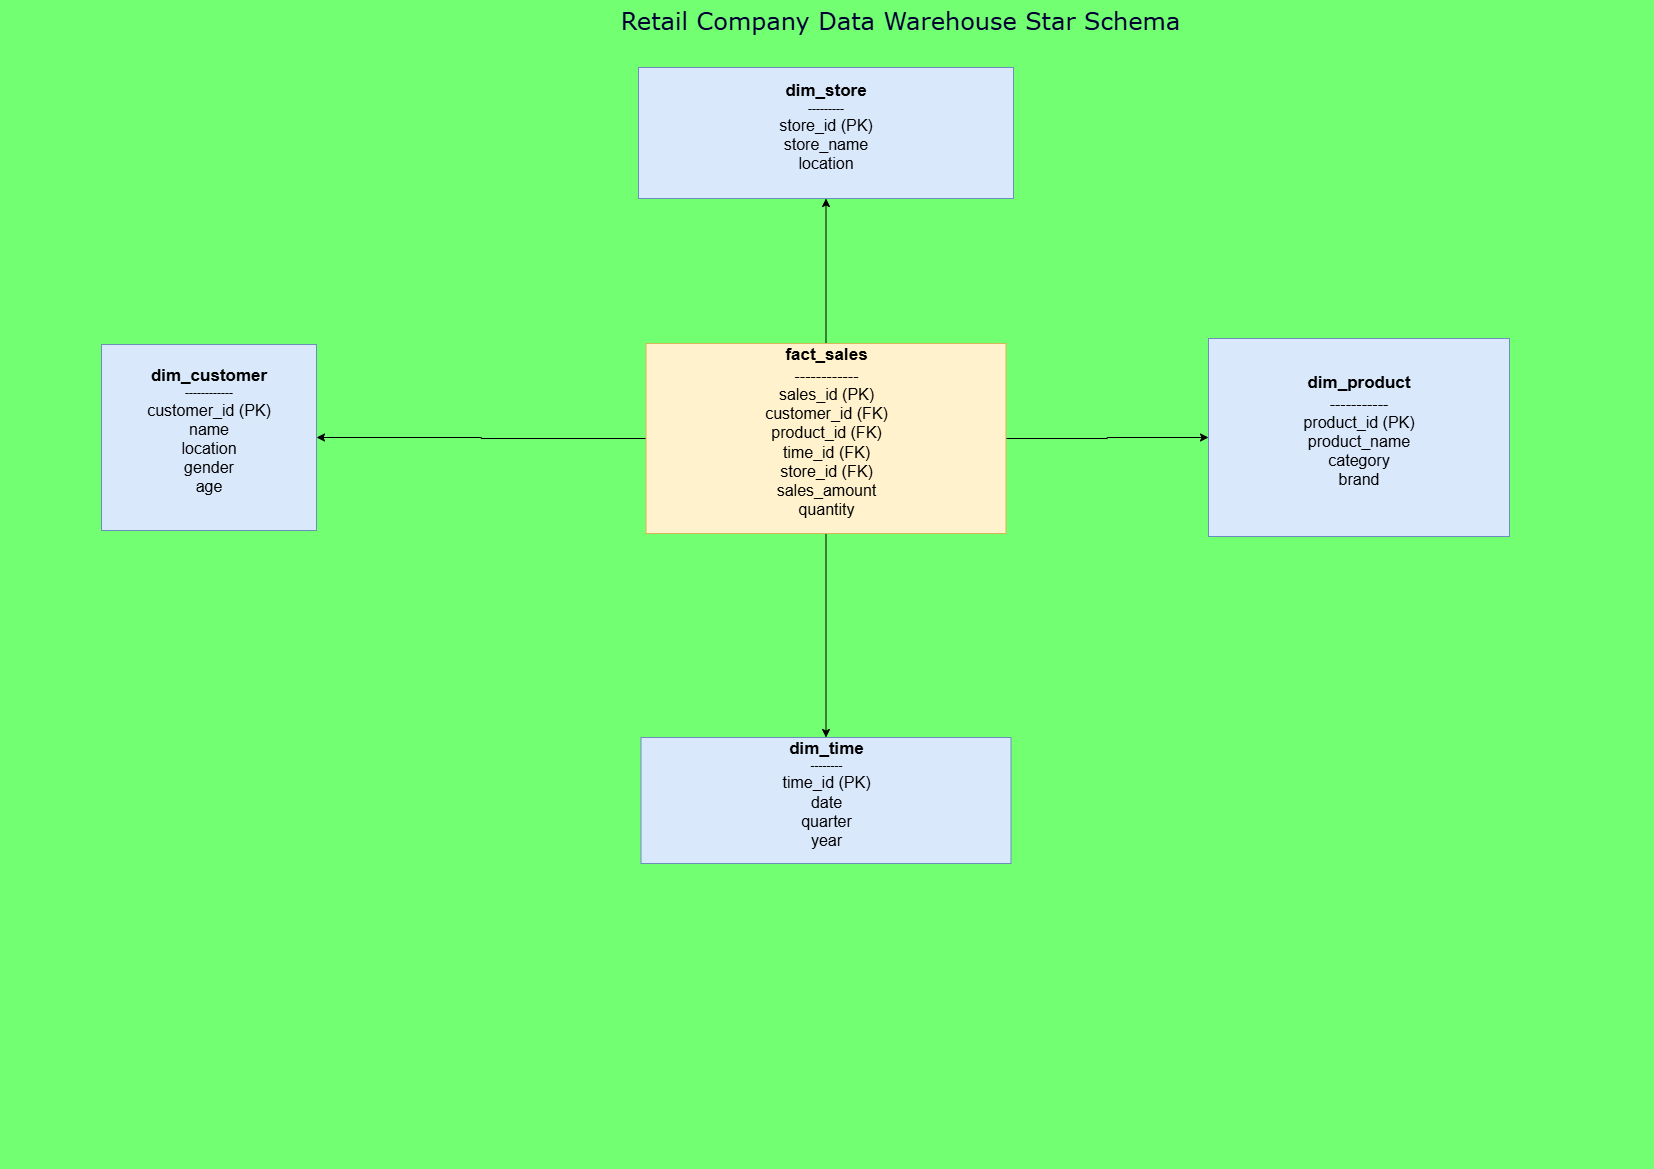

The diagram above was exported from draw.io. Its source (the exported page's mxGraphModel, read from the mxfile embedded in the PNG):
<mxGraphModel dx="872" dy="439" grid="0" gridSize="10" guides="1" tooltips="1" connect="1" arrows="1" fold="1" page="1" pageScale="1" pageWidth="827" pageHeight="1169" background="#72FF72" math="0" shadow="0">
  <root>
    <mxCell id="0" />
    <mxCell id="1" parent="0" />
    <mxCell id="rJOgxg6jVDHip_2soZXK-5" value="" style="edgeStyle=orthogonalEdgeStyle;rounded=0;orthogonalLoop=1;jettySize=auto;html=1;" parent="1" source="rJOgxg6jVDHip_2soZXK-2" target="rJOgxg6jVDHip_2soZXK-4" edge="1">
      <mxGeometry relative="1" as="geometry" />
    </mxCell>
    <mxCell id="rJOgxg6jVDHip_2soZXK-7" value="" style="edgeStyle=orthogonalEdgeStyle;rounded=0;orthogonalLoop=1;jettySize=auto;html=1;" parent="1" source="rJOgxg6jVDHip_2soZXK-2" target="rJOgxg6jVDHip_2soZXK-6" edge="1">
      <mxGeometry relative="1" as="geometry" />
    </mxCell>
    <mxCell id="rJOgxg6jVDHip_2soZXK-9" value="" style="edgeStyle=orthogonalEdgeStyle;rounded=0;orthogonalLoop=1;jettySize=auto;html=1;" parent="1" source="rJOgxg6jVDHip_2soZXK-2" target="rJOgxg6jVDHip_2soZXK-8" edge="1">
      <mxGeometry relative="1" as="geometry" />
    </mxCell>
    <mxCell id="rJOgxg6jVDHip_2soZXK-11" value="" style="edgeStyle=orthogonalEdgeStyle;rounded=0;orthogonalLoop=1;jettySize=auto;html=1;" parent="1" source="rJOgxg6jVDHip_2soZXK-2" target="rJOgxg6jVDHip_2soZXK-10" edge="1">
      <mxGeometry relative="1" as="geometry" />
    </mxCell>
    <mxCell id="rJOgxg6jVDHip_2soZXK-2" value="&lt;div&gt;&lt;font style=&quot;font-size: 17px;&quot;&gt;&lt;b style=&quot;&quot;&gt;fact_sales&lt;/b&gt;&lt;/font&gt;&lt;/div&gt;&lt;div&gt;&lt;font size=&quot;3&quot;&gt;------------&lt;/font&gt;&lt;/div&gt;&lt;div&gt;&lt;font size=&quot;3&quot;&gt;sales_id (PK)&lt;/font&gt;&lt;/div&gt;&lt;div&gt;&lt;font size=&quot;3&quot;&gt;customer_id (FK)&lt;/font&gt;&lt;/div&gt;&lt;div&gt;&lt;font size=&quot;3&quot;&gt;product_id (FK)&lt;/font&gt;&lt;/div&gt;&lt;div&gt;&lt;font size=&quot;3&quot;&gt;time_id (FK)&lt;/font&gt;&lt;/div&gt;&lt;div&gt;&lt;font size=&quot;3&quot;&gt;store_id (FK)&lt;/font&gt;&lt;/div&gt;&lt;div&gt;&lt;font size=&quot;3&quot;&gt;sales_amount&lt;/font&gt;&lt;/div&gt;&lt;div&gt;&lt;font size=&quot;3&quot;&gt;quantity&lt;/font&gt;&lt;/div&gt;&lt;div&gt;&lt;br&gt;&lt;/div&gt;" style="rounded=0;whiteSpace=wrap;html=1;fillColor=#fff2cc;strokeColor=#d6b656;" parent="1" vertex="1">
      <mxGeometry x="645.5" y="343" width="360" height="190" as="geometry" />
    </mxCell>
    <mxCell id="rJOgxg6jVDHip_2soZXK-3" value="&lt;font face=&quot;Verdana&quot; style=&quot;font-size: 24px; color: rgb(0, 0, 51);&quot;&gt;Retail Company Data Warehouse Star Schema&lt;/font&gt;" style="text;html=1;align=center;verticalAlign=middle;whiteSpace=wrap;rounded=0;" parent="1" vertex="1">
      <mxGeometry x="230" width="1340" height="40" as="geometry" />
    </mxCell>
    <mxCell id="rJOgxg6jVDHip_2soZXK-4" value="&lt;div&gt;&lt;font style=&quot;font-size: 17px;&quot;&gt;&lt;b style=&quot;&quot;&gt;dim_product&lt;/b&gt;&lt;/font&gt;&lt;/div&gt;&lt;div&gt;&lt;font style=&quot;font-size: 16px;&quot;&gt;-----------&lt;/font&gt;&lt;/div&gt;&lt;div&gt;&lt;font style=&quot;font-size: 16px;&quot;&gt;product_id (PK)&lt;/font&gt;&lt;/div&gt;&lt;div&gt;&lt;font style=&quot;font-size: 16px;&quot;&gt;product_name&lt;/font&gt;&lt;/div&gt;&lt;div&gt;&lt;font style=&quot;font-size: 16px;&quot;&gt;category&lt;/font&gt;&lt;/div&gt;&lt;div&gt;&lt;font style=&quot;font-size: 16px;&quot;&gt;brand&lt;/font&gt;&lt;/div&gt;&lt;div&gt;&lt;br&gt;&lt;/div&gt;" style="whiteSpace=wrap;html=1;fillColor=#dae8fc;strokeColor=#6c8ebf;rounded=0;" parent="1" vertex="1">
      <mxGeometry x="1208" y="338" width="301" height="198" as="geometry" />
    </mxCell>
    <mxCell id="rJOgxg6jVDHip_2soZXK-6" value="&lt;div&gt;&lt;font style=&quot;font-size: 17px;&quot;&gt;&lt;b&gt;dim_time&lt;/b&gt;&lt;/font&gt;&lt;/div&gt;&lt;div&gt;--------&lt;/div&gt;&lt;div&gt;&lt;font style=&quot;font-size: 16px;&quot;&gt;time_id (PK)&lt;/font&gt;&lt;/div&gt;&lt;div&gt;&lt;font style=&quot;font-size: 16px;&quot;&gt;date&lt;/font&gt;&lt;/div&gt;&lt;div&gt;&lt;font style=&quot;font-size: 16px;&quot;&gt;quarter&lt;/font&gt;&lt;/div&gt;&lt;div&gt;&lt;font style=&quot;font-size: 16px;&quot;&gt;year&lt;/font&gt;&lt;/div&gt;&lt;div&gt;&lt;br&gt;&lt;/div&gt;" style="whiteSpace=wrap;html=1;fillColor=#dae8fc;strokeColor=#6c8ebf;rounded=0;" parent="1" vertex="1">
      <mxGeometry x="640.5" y="737" width="370" height="126" as="geometry" />
    </mxCell>
    <mxCell id="rJOgxg6jVDHip_2soZXK-8" value="&lt;div&gt;&lt;b&gt;&lt;font style=&quot;font-size: 17px;&quot;&gt;dim_customer&lt;/font&gt;&lt;/b&gt;&lt;/div&gt;&lt;div&gt;------------&lt;/div&gt;&lt;div&gt;&lt;font style=&quot;font-size: 16px;&quot;&gt;customer_id (PK)&lt;/font&gt;&lt;/div&gt;&lt;div&gt;&lt;font style=&quot;font-size: 16px;&quot;&gt;name&lt;/font&gt;&lt;/div&gt;&lt;div&gt;&lt;font style=&quot;font-size: 16px;&quot;&gt;location&lt;/font&gt;&lt;/div&gt;&lt;div&gt;&lt;font style=&quot;font-size: 16px;&quot;&gt;gender&lt;/font&gt;&lt;/div&gt;&lt;div&gt;&lt;font style=&quot;font-size: 16px;&quot;&gt;age&lt;/font&gt;&lt;/div&gt;&lt;div&gt;&lt;br&gt;&lt;/div&gt;" style="whiteSpace=wrap;html=1;fillColor=#dae8fc;strokeColor=#6c8ebf;rounded=0;" parent="1" vertex="1">
      <mxGeometry x="101" y="344" width="215" height="186" as="geometry" />
    </mxCell>
    <mxCell id="rJOgxg6jVDHip_2soZXK-10" value="&lt;div&gt;&lt;font style=&quot;font-size: 17px;&quot;&gt;&lt;b&gt;dim_store&lt;/b&gt;&lt;/font&gt;&lt;/div&gt;&lt;div&gt;---------&lt;/div&gt;&lt;div&gt;&lt;font style=&quot;font-size: 16px;&quot;&gt;store_id (PK)&lt;/font&gt;&lt;/div&gt;&lt;div&gt;&lt;font style=&quot;font-size: 16px;&quot;&gt;store_name&lt;/font&gt;&lt;/div&gt;&lt;div&gt;&lt;font style=&quot;font-size: 16px;&quot;&gt;location&lt;/font&gt;&lt;/div&gt;&lt;div&gt;&lt;br&gt;&lt;/div&gt;" style="whiteSpace=wrap;html=1;fillColor=#dae8fc;strokeColor=#6c8ebf;rounded=0;" parent="1" vertex="1">
      <mxGeometry x="638" y="67" width="375" height="131" as="geometry" />
    </mxCell>
  </root>
</mxGraphModel>